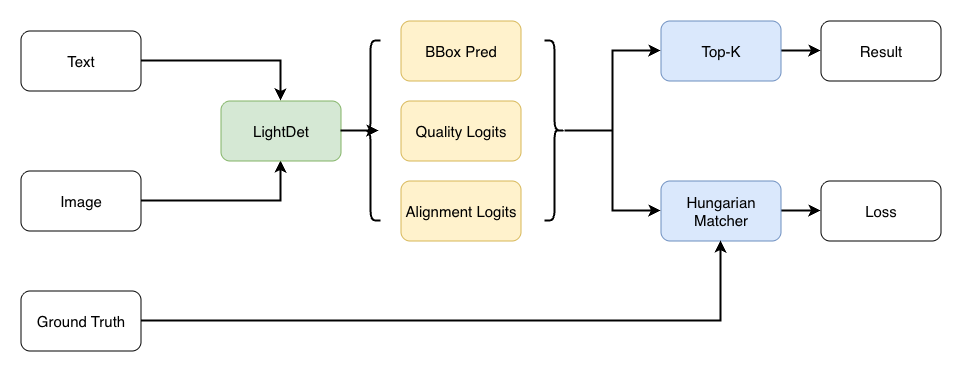

The diagram above was exported from draw.io. Its source (the exported page's mxGraphModel, read from the mxfile embedded in the PNG):
<mxGraphModel dx="2205" dy="2070" grid="1" gridSize="10" guides="1" tooltips="1" connect="1" arrows="1" fold="1" page="1" pageScale="1" pageWidth="827" pageHeight="1169" math="0" shadow="0">
  <root>
    <mxCell id="0" />
    <mxCell id="1" parent="0" />
    <mxCell id="2" edge="1" parent="1" source="3" style="edgeStyle=orthogonalEdgeStyle;rounded=0;orthogonalLoop=1;jettySize=auto;html=1;entryX=0.5;entryY=0;entryDx=0;entryDy=0;strokeWidth=2;" target="6">
      <mxGeometry relative="1" as="geometry" />
    </mxCell>
    <mxCell id="3" parent="1" style="rounded=1;whiteSpace=wrap;html=1;fontSize=15;" value="Text" vertex="1">
      <mxGeometry height="60" width="120" x="-110" y="710" as="geometry" />
    </mxCell>
    <mxCell id="4" edge="1" parent="1" source="5" style="edgeStyle=orthogonalEdgeStyle;rounded=0;orthogonalLoop=1;jettySize=auto;html=1;entryX=0.5;entryY=1;entryDx=0;entryDy=0;strokeWidth=2;" target="6">
      <mxGeometry relative="1" as="geometry" />
    </mxCell>
    <mxCell id="5" parent="1" style="rounded=1;whiteSpace=wrap;html=1;fontSize=15;" value="Image" vertex="1">
      <mxGeometry height="60" width="120" x="-110" y="850" as="geometry" />
    </mxCell>
    <mxCell id="6" parent="1" style="rounded=1;whiteSpace=wrap;html=1;fontSize=15;fillColor=#d5e8d4;strokeColor=#82b366;" value="LightDet" vertex="1">
      <mxGeometry height="60" width="120" x="90" y="780" as="geometry" />
    </mxCell>
    <mxCell id="7" edge="1" parent="1" source="8" style="edgeStyle=orthogonalEdgeStyle;rounded=0;orthogonalLoop=1;jettySize=auto;html=1;entryX=0;entryY=0.5;entryDx=0;entryDy=0;strokeWidth=2;" target="9">
      <mxGeometry relative="1" as="geometry" />
    </mxCell>
    <mxCell id="8" parent="1" style="rounded=1;whiteSpace=wrap;html=1;fontSize=15;fillColor=#dae8fc;strokeColor=#6c8ebf;" value="Top-K" vertex="1">
      <mxGeometry height="60" width="120" x="530" y="700" as="geometry" />
    </mxCell>
    <mxCell id="9" parent="1" style="rounded=1;whiteSpace=wrap;html=1;fontSize=15;" value="Result" vertex="1">
      <mxGeometry height="60" width="120" x="690" y="700" as="geometry" />
    </mxCell>
    <mxCell id="10" edge="1" parent="1" source="11" style="edgeStyle=orthogonalEdgeStyle;rounded=0;orthogonalLoop=1;jettySize=auto;html=1;strokeWidth=2;" target="23">
      <mxGeometry relative="1" as="geometry" />
    </mxCell>
    <mxCell id="11" parent="1" style="rounded=1;whiteSpace=wrap;html=1;fontSize=15;fillColor=#dae8fc;strokeColor=#6c8ebf;" value="Hungarian Matcher" vertex="1">
      <mxGeometry height="60" width="120" x="530" y="860" as="geometry" />
    </mxCell>
    <mxCell id="12" connectable="0" parent="1" style="group" value="" vertex="1">
      <mxGeometry height="220" width="120" x="270" y="700" as="geometry" />
    </mxCell>
    <mxCell id="13" parent="12" style="rounded=1;whiteSpace=wrap;html=1;fontSize=15;fillColor=#fff2cc;strokeColor=#d6b656;" value="BBox Pred" vertex="1">
      <mxGeometry height="60" width="120" as="geometry" />
    </mxCell>
    <mxCell id="14" parent="12" style="rounded=1;whiteSpace=wrap;html=1;fontSize=15;fillColor=#fff2cc;strokeColor=#d6b656;" value="Quality Logits" vertex="1">
      <mxGeometry height="60" width="120" y="80" as="geometry" />
    </mxCell>
    <mxCell id="15" parent="12" style="rounded=1;whiteSpace=wrap;html=1;fontSize=15;fillColor=#fff2cc;strokeColor=#d6b656;" value="Alignment Logits" vertex="1">
      <mxGeometry height="60" width="120" y="160" as="geometry" />
    </mxCell>
    <mxCell id="16" parent="1" style="shape=curlyBracket;whiteSpace=wrap;html=1;rounded=1;flipH=1;labelPosition=right;verticalLabelPosition=middle;align=left;verticalAlign=middle;legacyAnchorPoints=0;rotation=-180;strokeWidth=2;" value="" vertex="1">
      <mxGeometry height="180" width="20" x="230" y="720" as="geometry" />
    </mxCell>
    <mxCell id="17" edge="1" parent="1" source="19" style="edgeStyle=orthogonalEdgeStyle;rounded=0;orthogonalLoop=1;jettySize=auto;html=1;entryX=0;entryY=0.5;entryDx=0;entryDy=0;strokeWidth=2;" target="8">
      <mxGeometry relative="1" as="geometry" />
    </mxCell>
    <mxCell id="18" edge="1" parent="1" source="19" style="edgeStyle=orthogonalEdgeStyle;rounded=0;orthogonalLoop=1;jettySize=auto;html=1;strokeWidth=2;" target="11">
      <mxGeometry relative="1" as="geometry" />
    </mxCell>
    <mxCell id="19" parent="1" style="shape=curlyBracket;whiteSpace=wrap;html=1;rounded=1;flipH=1;labelPosition=right;verticalLabelPosition=middle;align=left;verticalAlign=middle;legacyAnchorPoints=0;rotation=0;strokeWidth=2;" value="" vertex="1">
      <mxGeometry height="180" width="20" x="414" y="720" as="geometry" />
    </mxCell>
    <mxCell id="20" edge="1" parent="1" source="21" style="edgeStyle=orthogonalEdgeStyle;rounded=0;orthogonalLoop=1;jettySize=auto;html=1;entryX=0.5;entryY=1;entryDx=0;entryDy=0;strokeWidth=2;" target="11">
      <mxGeometry relative="1" as="geometry" />
    </mxCell>
    <mxCell id="21" parent="1" style="rounded=1;whiteSpace=wrap;html=1;fontSize=15;" value="Ground Truth" vertex="1">
      <mxGeometry height="60" width="120" x="-110" y="970" as="geometry" />
    </mxCell>
    <mxCell id="22" edge="1" parent="1" source="6" style="edgeStyle=orthogonalEdgeStyle;rounded=0;orthogonalLoop=1;jettySize=auto;html=1;entryX=0.9;entryY=0.5;entryDx=0;entryDy=0;entryPerimeter=0;strokeWidth=2;" target="16">
      <mxGeometry relative="1" as="geometry" />
    </mxCell>
    <mxCell id="23" parent="1" style="rounded=1;whiteSpace=wrap;html=1;fontSize=15;" value="Loss" vertex="1">
      <mxGeometry height="60" width="120" x="690" y="860" as="geometry" />
    </mxCell>
  </root>
</mxGraphModel>